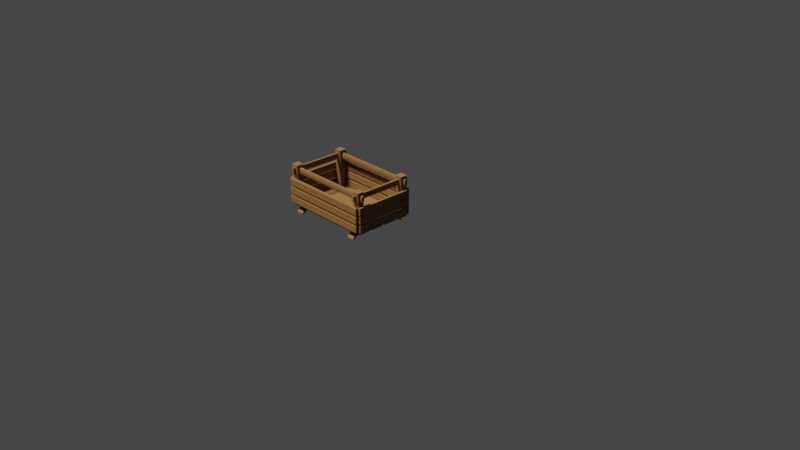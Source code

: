 # Source: crate_empty.blend  (saved by Blender 3.0.42; exported with 4.5.12 LTS)
import bpy
from mathutils import Matrix  # noqa: F401  (used for matrix-valued properties, if any)

bpy.ops.wm.read_factory_settings(use_empty=True)
scene = bpy.context.scene
scene.name = 'Scene'

# ---- collections
col_collection = bpy.data.collections.new('Collection'); scene.collection.children.link(col_collection)

# ---- materials (node trees are filled in below, after node groups)
mat_material_001 = bpy.data.materials.new('Material.001')
mat_material_001.use_transparent_shadow = False

# ---- material node trees
mat_material_001.use_nodes = True; mat_material_001.node_tree.nodes.clear()
_N = mat_material_001.node_tree.nodes; _L = mat_material_001.node_tree.links
n0 = _N.new('ShaderNodeBsdfPrincipled'); n0.name = 'Principled BSDF'; n0.location = (10, 300)
n0.distribution = 'GGX'
n0.subsurface_method = 'RANDOM_WALK_SKIN'
n0.inputs[0].default_value = (0.1574, 0.07274, 0.01913, 1.0)
n0.inputs[3].default_value = 1.45
n0.inputs[27].default_value = (0.0, 0.0, 0.0, 1.0)
n0.inputs[28].default_value = 1.0
n1 = _N.new('ShaderNodeOutputMaterial'); n1.name = 'Material Output'; n1.location = (300, 300)
_L.new(n0.outputs[0], n1.inputs[0])
n1.is_active_output = True

# ---- world
world_world = bpy.data.worlds.new('World'); scene.world = world_world
world_world.use_nodes = True; world_world.node_tree.nodes.clear()
_N = world_world.node_tree.nodes; _L = world_world.node_tree.links
n0 = _N.new('ShaderNodeOutputWorld'); n0.name = 'World Output'; n0.location = (300, 300)
n1 = _N.new('ShaderNodeBackground'); n1.name = 'Background'; n1.location = (10, 300)
n1.inputs[0].default_value = (0.05088, 0.05088, 0.05088, 1.0)
_L.new(n1.outputs[0], n0.inputs[0])
n0.is_active_output = True
world_world.color = (0.05088, 0.05088, 0.05088)
world_world.use_sun_shadow = False
world_world.sun_shadow_jitter_overblur = 0.0

# ---- cameras
cam_camera = bpy.data.cameras.new('Camera')
cam_camera.clip_end = 100.0
cam_camera.ortho_scale = 7.314

# ---- lights
light_light = bpy.data.lights.new('Light', 'SUN')
light_light.transmission_factor = 0.0
light_light.angle = 0.1993
light_light.energy = 7.0
light_light.shadow_soft_size = 0.1
light_light.shadow_cascade_max_distance = 1000.0

# ---- meshes
me_cube_019 = bpy.data.meshes.new('Cube.019')
me_cube_019.from_pydata([(-1.404, 1.0, 1.168), (-1.404, 1.0, 0.1438), (-2.396, -1.0, 0.1438), (-2.396, -1.0, 1.168), (-1.404, -1.0, 1.168), (-1.404, -1.0, 0.1438), (-2.396, 1.0, 1.168), (-2.396, 1.0, 0.1438), (-4.47e-08, 1.0, 1.311), (0.003689, 1.0, 1.29), (0.003689, 1.0, 0.02136), (1.49e-08, 1.0, 0.0), (0.003689, -1.0, 1.29), (1.49e-08, -1.0, 1.311), (-4.47e-08, -1.0, 0.0), (0.003689, -1.0, 0.02136), (-0.9883, 1.0, 1.29), (-0.4935, 1.0, 1.311), (-0.4935, 1.0, 0.0), (-0.9883, 1.0, 0.02136), (-0.4935, -1.0, 1.311), (-0.9883, -1.0, 1.29), (-0.9883, -1.0, 0.02136), (-0.4935, -1.0, 0.0), (-14.81, -20.87, -0.06), (-14.13, -20.98, -0.06), (-14.13, -20.98, 1.35), (-14.81, -20.87, 1.35), (-16.12, -20.98, -0.06), (-15.45, -20.87, -0.06), (-15.45, -20.87, 1.35), (-16.12, -20.98, 1.35), (-14.13, -21.52, -0.06), (-14.81, -21.62, -0.06), (-14.81, -21.62, 1.35), (-14.13, -21.52, 1.35), (-15.45, -21.62, -0.06), (-16.12, -21.52, -0.06), (-16.12, -21.52, 1.35), (-15.45, -21.62, 1.35), (-1.404, -18.5, 1.168), (-1.404, -18.5, 0.1438), (-2.396, -20.5, 0.1438), (-2.396, -20.5, 1.168), (-1.404, -20.5, 1.168), (-1.404, -20.5, 0.1438), (-2.396, -18.5, 1.168), (-2.396, -18.5, 0.1438), (-1.977e-06, -18.5, 1.311), (0.003687, -18.5, 1.29), (0.003687, -18.5, 0.02136), (-1.918e-06, -18.5, 7.773e-08), (0.003687, -20.5, 1.29), (-1.918e-06, -20.5, 1.311), (-1.977e-06, -20.5, 7.355e-08), (0.003687, -20.5, 0.02136), (-0.9883, -18.5, 1.29), (-0.4935, -18.5, 1.311), (-0.4935, -18.5, 7.773e-08), (-0.9883, -18.5, 0.02136), (-0.4935, -20.5, 1.311), (-0.9883, -20.5, 1.29), (-0.9883, -20.5, 0.02136), (-0.4935, -20.5, 7.355e-08), (-2.396, 2.75, 0.02791), (-2.488, 2.75, 2.615e-08), (-2.488, -22.25, 1.136e-07), (-2.396, -22.25, 0.02791), (-2.488, 2.75, 0.3), (-2.396, 2.75, 0.2721), (-2.396, -22.25, 0.2721), (-2.488, -22.25, 0.3), (-3.296, 2.75, 2.615e-08), (-3.388, 2.75, 0.02791), (-3.388, -22.25, 0.02791), (-3.296, -22.25, 1.136e-07), (-3.388, 2.75, 0.2721), (-3.296, 2.75, 0.3), (-3.296, -22.25, 0.3), (-3.388, -22.25, 0.2721), (-2.396, 2.75, 0.3579), (-2.488, 2.75, 0.33), (-2.488, -22.25, 0.33), (-2.396, -22.25, 0.3579), (-2.488, 2.75, 0.63), (-2.396, 2.75, 0.6021), (-2.396, -22.25, 0.6021), (-2.488, -22.25, 0.63), (-3.296, 2.75, 0.33), (-3.388, 2.75, 0.3579), (-3.388, -22.25, 0.3579), (-3.296, -22.25, 0.33), (-3.388, 2.75, 0.6021), (-3.296, 2.75, 0.63), (-3.296, -22.25, 0.63), (-3.388, -22.25, 0.6021), (-2.396, 2.75, 0.6879), (-2.488, 2.75, 0.66), (-2.488, -22.25, 0.66), (-2.396, -22.25, 0.6879), (-2.488, 2.75, 0.96), (-2.396, 2.75, 0.9321), (-2.396, -22.25, 0.9321), (-2.488, -22.25, 0.96), (-3.296, 2.75, 0.66), (-3.388, 2.75, 0.6879), (-3.388, -22.25, 0.6879), (-3.296, -22.25, 0.66), (-3.388, 2.75, 0.9321), (-3.296, 2.75, 0.96), (-3.296, -22.25, 0.96), (-3.388, -22.25, 0.9321), (-2.396, 2.75, 1.018), (-2.488, 2.75, 0.99), (-2.488, -22.25, 0.99), (-2.396, -22.25, 1.018), (-2.488, 2.75, 1.29), (-2.396, 2.75, 1.262), (-2.396, -22.25, 1.262), (-2.488, -22.25, 1.29), (-3.296, 2.75, 0.99), (-3.388, 2.75, 1.018), (-3.388, -22.25, 1.018), (-3.296, -22.25, 0.99), (-3.388, 2.75, 1.262), (-3.296, 2.75, 1.29), (-3.296, -22.25, 1.29), (-3.388, -22.25, 1.262), (-3.662, 3.5, -1.192e-07), (-3.388, 3.45, -1.192e-07), (-3.388, 3.45, 1.29), (-3.662, 3.5, 1.29), (-5.985, 3.45, -1.192e-07), (-5.711, 3.5, -1.192e-07), (-5.711, 3.5, 1.29), (-5.985, 3.45, 1.29), (-3.388, 2.8, -1.192e-07), (-3.662, 2.75, -1.192e-07), (-3.662, 2.75, 1.29), (-3.388, 2.8, 1.29), (-5.711, 2.75, -1.192e-07), (-5.985, 2.8, -1.192e-07), (-5.985, 2.8, 1.29), (-5.711, 2.75, 1.29), (-6.779, 3.5, -1.192e-07), (-6.504, 3.45, -1.192e-07), (-6.504, 3.45, 1.29), (-6.779, 3.5, 1.29), (-9.102, 3.45, -1.192e-07), (-8.827, 3.5, -1.192e-07), (-8.827, 3.5, 1.29), (-9.102, 3.45, 1.29), (-6.504, 2.8, -1.192e-07), (-6.779, 2.75, -1.192e-07), (-6.779, 2.75, 1.29), (-6.504, 2.8, 1.29), (-8.827, 2.75, -1.192e-07), (-9.102, 2.8, -1.192e-07), (-9.102, 2.8, 1.29), (-8.827, 2.75, 1.29), (-9.895, 3.5, -1.192e-07), (-9.621, 3.45, -1.192e-07), (-9.621, 3.45, 1.29), (-9.895, 3.5, 1.29), (-12.22, 3.45, -1.192e-07), (-11.94, 3.5, -1.192e-07), (-11.94, 3.5, 1.29), (-12.22, 3.45, 1.29), (-9.621, 2.8, -1.192e-07), (-9.895, 2.75, -1.192e-07), (-9.895, 2.75, 1.29), (-9.621, 2.8, 1.29), (-11.94, 2.75, -1.192e-07), (-12.22, 2.8, -1.192e-07), (-12.22, 2.8, 1.29), (-11.94, 2.75, 1.29), (-3.593, -22.25, 1.29), (-3.388, -22.25, 1.295), (-3.388, 2.75, 1.295), (-3.593, 2.75, 1.29), (-5.985, -22.25, 1.295), (-5.78, -22.25, 1.29), (-5.78, 2.75, 1.29), (-5.985, 2.75, 1.295), (-3.388, -22.25, 1.345), (-3.593, -22.25, 1.35), (-3.593, 2.75, 1.35), (-3.388, 2.75, 1.345), (-5.78, -22.25, 1.35), (-5.985, -22.25, 1.345), (-5.985, 2.75, 1.345), (-5.78, 2.75, 1.35), (-6.71, -22.25, 1.29), (-6.504, -22.25, 1.295), (-6.504, 2.75, 1.295), (-6.71, 2.75, 1.29), (-9.102, -22.25, 1.295), (-8.896, -22.25, 1.29), (-8.896, 2.75, 1.29), (-9.102, 2.75, 1.295), (-6.504, -22.25, 1.345), (-6.71, -22.25, 1.35), (-6.71, 2.75, 1.35), (-6.504, 2.75, 1.345), (-8.896, -22.25, 1.35), (-9.102, -22.25, 1.345), (-9.102, 2.75, 1.345), (-8.896, 2.75, 1.35), (-9.826, -22.25, 1.29), (-9.621, -22.25, 1.295), (-9.621, 2.75, 1.295), (-9.826, 2.75, 1.29), (-12.22, -22.25, 1.295), (-12.01, -22.25, 1.29), (-12.01, 2.75, 1.29), (-12.22, 2.75, 1.295), (-9.621, -22.25, 1.345), (-9.826, -22.25, 1.35), (-9.826, 2.75, 1.35), (-9.621, 2.75, 1.345), (-12.01, -22.25, 1.35), (-12.22, -22.25, 1.345), (-12.22, 2.75, 1.345), (-12.01, 2.75, 1.35), (-3.593, -22.25, -0.06), (-3.388, -22.25, -0.05526), (-3.388, 2.75, -0.05526), (-3.593, 2.75, -0.06), (-5.985, -22.25, -0.05526), (-5.78, -22.25, -0.06), (-5.78, 2.75, -0.06), (-5.985, 2.75, -0.05526), (-3.388, -22.25, -0.004739), (-3.593, -22.25, 1.155e-07), (-3.593, 2.75, -4.098e-08), (-3.388, 2.75, -0.004739), (-5.78, -22.25, 1.155e-07), (-5.985, -22.25, -0.004739), (-5.985, 2.75, -0.004739), (-5.78, 2.75, -4.098e-08), (-6.71, -22.25, -0.06), (-6.504, -22.25, -0.05526), (-6.504, 2.75, -0.05526), (-6.71, 2.75, -0.06), (-9.102, -22.25, -0.05526), (-8.896, -22.25, -0.06), (-8.896, 2.75, -0.06), (-9.102, 2.75, -0.05526), (-6.504, -22.25, -0.004739), (-6.71, -22.25, 1.155e-07), (-6.71, 2.75, -4.098e-08), (-6.504, 2.75, -0.004739), (-8.896, -22.25, 1.155e-07), (-9.102, -22.25, -0.004739), (-9.102, 2.75, -0.004739), (-8.896, 2.75, -4.098e-08), (-9.826, -22.25, -0.06), (-9.621, -22.25, -0.05526), (-9.621, 2.75, -0.05526), (-9.826, 2.75, -0.06), (-12.22, -22.25, -0.05526), (-12.01, -22.25, -0.06), (-12.01, 2.75, -0.06), (-12.22, 2.75, -0.05526), (-9.621, -22.25, -0.004739), (-9.826, -22.25, 1.155e-07), (-9.826, 2.75, -4.098e-08), (-9.621, 2.75, -0.004739), (-12.01, -22.25, 1.155e-07), (-12.22, -22.25, -0.004739), (-12.22, 2.75, -0.004739), (-12.01, 2.75, -4.098e-08), (-17.11, 2.75, 0.01877), (-17.11, 2.515, 5.96e-08), (-3.388, 2.515, 5.215e-08), (-3.388, 2.75, 0.01877), (-17.11, 2.515, 0.16), (-17.11, 2.75, 0.1412), (-3.388, 2.75, 0.1412), (-3.388, 2.515, 0.16), (-17.11, 0.9846, 6.706e-08), (-17.11, 0.75, 0.01877), (-3.388, 0.75, 0.01877), (-3.388, 0.9846, 5.96e-08), (-17.11, 0.75, 0.1412), (-17.11, 0.9846, 0.16), (-3.388, 0.9846, 0.16), (-3.388, 0.75, 0.1412), (-17.11, 2.75, 1.149), (-17.11, 2.515, 1.13), (-3.388, 2.515, 1.13), (-3.388, 2.75, 1.149), (-17.11, 2.515, 1.29), (-17.11, 2.75, 1.271), (-3.388, 2.75, 1.271), (-3.388, 2.515, 1.29), (-17.11, 0.9846, 1.13), (-17.11, 0.75, 1.149), (-3.388, 0.75, 1.149), (-3.388, 0.9846, 1.13), (-17.11, 0.75, 1.271), (-17.11, 0.9846, 1.29), (-3.388, 0.9846, 1.29), (-3.388, 0.75, 1.271), (-3.561, -22.25, 1.192e-07), (-3.388, -22.3, 1.192e-07), (-3.388, -22.3, 1.29), (-3.561, -22.25, 1.29), (-5.985, -22.3, 1.192e-07), (-5.812, -22.25, 1.192e-07), (-5.812, -22.25, 1.29), (-5.985, -22.3, 1.29), (-3.388, -22.95, 1.192e-07), (-3.561, -23.0, 1.192e-07), (-3.561, -23.0, 1.29), (-3.388, -22.95, 1.29), (-5.812, -23.0, 1.192e-07), (-5.985, -22.95, 1.192e-07), (-5.985, -22.95, 1.29), (-5.812, -23.0, 1.29), (-6.678, -22.25, 1.192e-07), (-6.504, -22.3, 1.192e-07), (-6.504, -22.3, 1.29), (-6.678, -22.25, 1.29), (-9.102, -22.3, 1.192e-07), (-8.928, -22.25, 1.192e-07), (-8.928, -22.25, 1.29), (-9.102, -22.3, 1.29), (-6.504, -22.95, 1.192e-07), (-6.678, -23.0, 1.192e-07), (-6.678, -23.0, 1.29), (-6.504, -22.95, 1.29), (-8.928, -23.0, 1.192e-07), (-9.102, -22.95, 1.192e-07), (-9.102, -22.95, 1.29), (-8.928, -23.0, 1.29), (-9.794, -22.25, 0.0), (-9.621, -22.3, 0.0), (-9.621, -22.3, 1.29), (-9.794, -22.25, 1.29), (-12.22, -22.3, 0.0), (-12.04, -22.25, 0.0), (-12.04, -22.25, 1.29), (-12.22, -22.3, 1.29), (-9.621, -22.95, 0.0), (-9.794, -23.0, 0.0), (-9.794, -23.0, 1.29), (-9.621, -22.95, 1.29), (-12.04, -23.0, 0.0), (-12.22, -22.95, 0.0), (-12.22, -22.95, 1.29), (-12.04, -23.0, 1.29), (-14.81, 2.125, -0.06), (-14.13, 2.023, -0.06), (-14.13, 2.023, 1.35), (-14.81, 2.125, 1.35), (-16.12, 2.023, -0.06), (-15.45, 2.125, -0.06), (-15.45, 2.125, 1.35), (-16.12, 2.023, 1.35), (-14.13, 1.477, -0.06), (-14.81, 1.375, -0.06), (-14.81, 1.375, 1.35), (-14.13, 1.477, 1.35), (-15.45, 1.375, -0.06), (-16.12, 1.477, -0.06), (-16.12, 1.477, 1.35), (-15.45, 1.375, 1.35), (-14.81, -23.0, 1.18), (-14.13, -23.0, 1.188), (-14.13, 3.5, 1.188), (-14.81, 3.5, 1.18), (-16.12, -23.0, 1.188), (-15.45, -23.0, 1.18), (-15.45, 3.5, 1.18), (-16.12, 3.5, 1.188), (-14.13, -23.0, 1.232), (-14.81, -23.0, 1.24), (-14.81, 3.5, 1.24), (-14.13, 3.5, 1.232), (-15.45, -23.0, 1.24), (-16.12, -23.0, 1.232), (-16.12, 3.5, 1.232), (-15.45, 3.5, 1.24), (-14.81, -23.0, 0.05), (-14.13, -23.0, 0.05813), (-14.13, 3.5, 0.05813), (-14.81, 3.5, 0.05), (-16.12, -23.0, 0.05813), (-15.45, -23.0, 0.05), (-15.45, 3.5, 0.05), (-16.12, 3.5, 0.05813), (-14.13, -23.0, 0.1019), (-14.81, -23.0, 0.11), (-14.81, 3.5, 0.11), (-14.13, 3.5, 0.1019), (-15.45, -23.0, 0.11), (-16.12, -23.0, 0.1019), (-16.12, 3.5, 0.1019), (-15.45, 3.5, 0.11), (-17.11, -20.25, 0.01877), (-17.11, -20.48, 1.416e-07), (-3.388, -20.48, 1.341e-07), (-3.388, -20.25, 0.01877), (-17.11, -20.48, 0.16), (-17.11, -20.25, 0.1412), (-3.388, -20.25, 0.1412), (-3.388, -20.48, 0.16), (-17.11, -22.02, 1.49e-07), (-17.11, -22.25, 0.01877), (-3.388, -22.25, 0.01877), (-3.388, -22.02, 1.416e-07), (-17.11, -22.25, 0.1412), (-17.11, -22.02, 0.16), (-3.388, -22.02, 0.16), (-3.388, -22.25, 0.1412), (-17.11, -20.25, 1.149), (-17.11, -20.48, 1.13), (-3.388, -20.48, 1.13), (-3.388, -20.25, 1.149), (-17.11, -20.48, 1.29), (-17.11, -20.25, 1.271), (-3.388, -20.25, 1.271), (-3.388, -20.48, 1.29), (-17.11, -22.02, 1.13), (-17.11, -22.25, 1.149), (-3.388, -22.25, 1.149), (-3.388, -22.02, 1.13), (-17.11, -22.25, 1.271), (-17.11, -22.02, 1.29), (-3.388, -22.02, 1.29), (-3.388, -22.25, 1.271)], [], [(6, 16, 17, 8, 9, 0), (14, 15, 5, 2, 22, 23), (22, 2, 7, 19), (4, 12, 13, 20, 21, 3), (8, 17, 20, 13), (18, 19, 7, 1, 10, 11), (10, 1, 5, 15), (7, 6, 0, 1), (18, 11, 14, 23), (1, 0, 4, 5), (2, 3, 6, 7), (3, 21, 16, 6), (5, 4, 3, 2), (18, 23, 22, 19), (8, 13, 12, 9), (20, 17, 16, 21), (14, 11, 10, 15), (0, 9, 12, 4), (34, 35, 26, 27, 30, 31, 38, 39), (39, 36, 33, 34), (31, 28, 37, 38), (24, 25, 32, 33, 36, 37, 28, 29), (27, 24, 29, 30), (24, 27, 26, 25), (38, 37, 36, 39), (28, 31, 30, 29), (32, 35, 34, 33), (35, 32, 25, 26), (46, 56, 57, 48, 49, 40), (54, 55, 45, 42, 62, 63), (62, 42, 47, 59), (44, 52, 53, 60, 61, 43), (48, 57, 60, 53), (58, 59, 47, 41, 50, 51), (50, 41, 45, 55), (47, 46, 40, 41), (58, 51, 54, 63), (41, 40, 44, 45), (42, 43, 46, 47), (43, 61, 56, 46), (45, 44, 43, 42), (58, 63, 62, 59), (48, 53, 52, 49), (60, 57, 56, 61), (54, 51, 50, 55), (40, 49, 52, 44), (74, 75, 66, 67, 70, 71, 78, 79), (79, 76, 73, 74), (71, 68, 77, 78), (64, 65, 72, 73, 76, 77, 68, 69), (67, 64, 69, 70), (64, 67, 66, 65), (78, 77, 76, 79), (68, 71, 70, 69), (72, 75, 74, 73), (75, 72, 65, 66), (90, 91, 82, 83, 86, 87, 94, 95), (95, 92, 89, 90), (87, 84, 93, 94), (80, 81, 88, 89, 92, 93, 84, 85), (83, 80, 85, 86), (80, 83, 82, 81), (94, 93, 92, 95), (84, 87, 86, 85), (88, 91, 90, 89), (91, 88, 81, 82), (106, 107, 98, 99, 102, 103, 110, 111), (111, 108, 105, 106), (103, 100, 109, 110), (96, 97, 104, 105, 108, 109, 100, 101), (99, 96, 101, 102), (96, 99, 98, 97), (110, 109, 108, 111), (100, 103, 102, 101), (104, 107, 106, 105), (107, 104, 97, 98), (122, 123, 114, 115, 118, 119, 126, 127), (127, 124, 121, 122), (119, 116, 125, 126), (112, 113, 120, 121, 124, 125, 116, 117), (115, 112, 117, 118), (112, 115, 114, 113), (126, 125, 124, 127), (116, 119, 118, 117), (120, 123, 122, 121), (123, 120, 113, 114), (138, 139, 130, 131, 134, 135, 142, 143), (143, 140, 137, 138), (135, 132, 141, 142), (128, 129, 136, 137, 140, 141, 132, 133), (131, 128, 133, 134), (128, 131, 130, 129), (142, 141, 140, 143), (132, 135, 134, 133), (136, 139, 138, 137), (139, 136, 129, 130), (154, 155, 146, 147, 150, 151, 158, 159), (159, 156, 153, 154), (151, 148, 157, 158), (144, 145, 152, 153, 156, 157, 148, 149), (147, 144, 149, 150), (144, 147, 146, 145), (158, 157, 156, 159), (148, 151, 150, 149), (152, 155, 154, 153), (155, 152, 145, 146), (170, 171, 162, 163, 166, 167, 174, 175), (175, 172, 169, 170), (167, 164, 173, 174), (160, 161, 168, 169, 172, 173, 164, 165), (163, 160, 165, 166), (160, 163, 162, 161), (174, 173, 172, 175), (164, 167, 166, 165), (168, 171, 170, 169), (171, 168, 161, 162), (186, 187, 178, 179, 182, 183, 190, 191), (191, 188, 185, 186), (183, 180, 189, 190), (176, 177, 184, 185, 188, 189, 180, 181), (179, 176, 181, 182), (176, 179, 178, 177), (190, 189, 188, 191), (180, 183, 182, 181), (184, 187, 186, 185), (187, 184, 177, 178), (202, 203, 194, 195, 198, 199, 206, 207), (207, 204, 201, 202), (199, 196, 205, 206), (192, 193, 200, 201, 204, 205, 196, 197), (195, 192, 197, 198), (192, 195, 194, 193), (206, 205, 204, 207), (196, 199, 198, 197), (200, 203, 202, 201), (203, 200, 193, 194), (218, 219, 210, 211, 214, 215, 222, 223), (223, 220, 217, 218), (215, 212, 221, 222), (208, 209, 216, 217, 220, 221, 212, 213), (211, 208, 213, 214), (208, 211, 210, 209), (222, 221, 220, 223), (212, 215, 214, 213), (216, 219, 218, 217), (219, 216, 209, 210), (234, 235, 226, 227, 230, 231, 238, 239), (239, 236, 233, 234), (231, 228, 237, 238), (224, 225, 232, 233, 236, 237, 228, 229), (227, 224, 229, 230), (224, 227, 226, 225), (238, 237, 236, 239), (228, 231, 230, 229), (232, 235, 234, 233), (235, 232, 225, 226), (250, 251, 242, 243, 246, 247, 254, 255), (255, 252, 249, 250), (247, 244, 253, 254), (240, 241, 248, 249, 252, 253, 244, 245), (243, 240, 245, 246), (240, 243, 242, 241), (254, 253, 252, 255), (244, 247, 246, 245), (248, 251, 250, 249), (251, 248, 241, 242), (266, 267, 258, 259, 262, 263, 270, 271), (271, 268, 265, 266), (263, 260, 269, 270), (256, 257, 264, 265, 268, 269, 260, 261), (259, 256, 261, 262), (256, 259, 258, 257), (270, 269, 268, 271), (260, 263, 262, 261), (264, 267, 266, 265), (267, 264, 257, 258), (282, 283, 274, 275, 278, 279, 286, 287), (287, 284, 281, 282), (279, 276, 285, 286), (272, 273, 280, 281, 284, 285, 276, 277), (275, 272, 277, 278), (272, 275, 274, 273), (286, 285, 284, 287), (276, 279, 278, 277), (280, 283, 282, 281), (283, 280, 273, 274), (298, 299, 290, 291, 294, 295, 302, 303), (303, 300, 297, 298), (295, 292, 301, 302), (288, 289, 296, 297, 300, 301, 292, 293), (291, 288, 293, 294), (288, 291, 290, 289), (302, 301, 300, 303), (292, 295, 294, 293), (296, 299, 298, 297), (299, 296, 289, 290), (314, 315, 306, 307, 310, 311, 318, 319), (319, 316, 313, 314), (311, 308, 317, 318), (304, 305, 312, 313, 316, 317, 308, 309), (307, 304, 309, 310), (304, 307, 306, 305), (318, 317, 316, 319), (308, 311, 310, 309), (312, 315, 314, 313), (315, 312, 305, 306), (330, 331, 322, 323, 326, 327, 334, 335), (335, 332, 329, 330), (327, 324, 333, 334), (320, 321, 328, 329, 332, 333, 324, 325), (323, 320, 325, 326), (320, 323, 322, 321), (334, 333, 332, 335), (324, 327, 326, 325), (328, 331, 330, 329), (331, 328, 321, 322), (346, 347, 338, 339, 342, 343, 350, 351), (351, 348, 345, 346), (343, 340, 349, 350), (336, 337, 344, 345, 348, 349, 340, 341), (339, 336, 341, 342), (336, 339, 338, 337), (350, 349, 348, 351), (340, 343, 342, 341), (344, 347, 346, 345), (347, 344, 337, 338), (362, 363, 354, 355, 358, 359, 366, 367), (367, 364, 361, 362), (359, 356, 365, 366), (352, 353, 360, 361, 364, 365, 356, 357), (355, 352, 357, 358), (352, 355, 354, 353), (366, 365, 364, 367), (356, 359, 358, 357), (360, 363, 362, 361), (363, 360, 353, 354), (378, 379, 370, 371, 374, 375, 382, 383), (383, 380, 377, 378), (375, 372, 381, 382), (368, 369, 376, 377, 380, 381, 372, 373), (371, 368, 373, 374), (368, 371, 370, 369), (382, 381, 380, 383), (372, 375, 374, 373), (376, 379, 378, 377), (379, 376, 369, 370), (394, 395, 386, 387, 390, 391, 398, 399), (399, 396, 393, 394), (391, 388, 397, 398), (384, 385, 392, 393, 396, 397, 388, 389), (387, 384, 389, 390), (384, 387, 386, 385), (398, 397, 396, 399), (388, 391, 390, 389), (392, 395, 394, 393), (395, 392, 385, 386), (410, 411, 402, 403, 406, 407, 414, 415), (415, 412, 409, 410), (407, 404, 413, 414), (400, 401, 408, 409, 412, 413, 404, 405), (403, 400, 405, 406), (400, 403, 402, 401), (414, 413, 412, 415), (404, 407, 406, 405), (408, 411, 410, 409), (411, 408, 401, 402), (426, 427, 418, 419, 422, 423, 430, 431), (431, 428, 425, 426), (423, 420, 429, 430), (416, 417, 424, 425, 428, 429, 420, 421), (419, 416, 421, 422), (416, 419, 418, 417), (430, 429, 428, 431), (420, 423, 422, 421), (424, 427, 426, 425), (427, 424, 417, 418)])
_uv = me_cube_019.uv_layers.new(name='UVMap')
_uv.uv.foreach_set('vector', [0.5417, 0.25, 0.6126, 0.25, 0.625, 0.3128, 0.625, 0.4372, 0.6126, 0.5, 0.5417, 0.5, 0.375, 0.8128, 0.3874, 0.75, 0.4583, 0.75, 0.4583, 1.0, 0.3874, 1.0, 0.375, 0.9372, 0.3874, 0.0, 0.4583, 0.0, 0.4583, 0.25, 0.3874, 0.25, 0.5417, 0.75, 0.6126, 0.75, 0.625, 0.8128, 0.625, 0.9372, 0.6126, 1.0, 0.5417, 1.0, 0.6878, 0.5, 0.8122, 0.5, 0.8122, 0.75, 0.6878, 0.75, 0.375, 0.3128, 0.3874, 0.25, 0.4583, 0.25, 0.4583, 0.5, 0.3874, 0.5, 0.375, 0.4372, 0.3874, 0.5, 0.4583, 0.5, 0.4583, 0.75, 0.3874, 0.75, 0.4583, 0.25, 0.5417, 0.25, 0.5417, 0.5, 0.4583, 0.5, 0.1878, 0.5, 0.3122, 0.5, 0.3122, 0.75, 0.1878, 0.75, 0.4583, 0.5, 0.5417, 0.5, 0.5417, 0.75, 0.4583, 0.75, 0.4583, 0.0, 0.5417, 0.0, 0.5417, 0.25, 0.4583, 0.25, 0.5417, 0.0, 0.6126, 0.0, 0.6126, 0.25, 0.5417, 0.25, 0.4583, 0.75, 0.5417, 0.75, 0.5417, 1.0, 0.4583, 1.0, 0.1878, 0.5, 0.1878, 0.75, 0.125, 0.75, 0.125, 0.5, 0.6878, 0.5, 0.6878, 0.75, 0.6126, 0.75, 0.6126, 0.5, 0.625, 0.0, 0.625, 0.25, 0.6126, 0.25, 0.6126, 0.0, 0.3122, 0.75, 0.3122, 0.5, 0.3874, 0.5, 0.3874, 0.75, 0.5417, 0.5, 0.6126, 0.5, 0.6126, 0.75, 0.5417, 0.75, 0.125, 0.5847, 0.1589, 0.5, 0.3411, 0.5, 0.375, 0.5847, 0.375, 0.6653, 0.3411, 0.75, 0.1589, 0.75, 0.125, 0.6653, 0.375, 0.08469, 0.625, 0.08469, 0.625, 0.1653, 0.375, 0.1653, 0.375, 0.7839, 0.625, 0.7839, 0.625, 0.9661, 0.375, 0.9661, 0.625, 0.5847, 0.6589, 0.5, 0.8411, 0.5, 0.875, 0.5847, 0.875, 0.6653, 0.8411, 0.75, 0.6589, 0.75, 0.625, 0.6653, 0.375, 0.5847, 0.625, 0.5847, 0.625, 0.6653, 0.375, 0.6653, 0.625, 0.5847, 0.375, 0.5847, 0.375, 0.4661, 0.625, 0.4661, 0.375, 0.0, 0.625, 0.0, 0.625, 0.08469, 0.375, 0.08469, 0.625, 0.7839, 0.375, 0.7839, 0.375, 0.6653, 0.625, 0.6653, 0.625, 0.2839, 0.375, 0.2839, 0.375, 0.1653, 0.625, 0.1653, 0.375, 0.2839, 0.625, 0.2839, 0.625, 0.4661, 0.375, 0.4661, 0.5417, 0.25, 0.6126, 0.25, 0.625, 0.3128, 0.625, 0.4372, 0.6126, 0.5, 0.5417, 0.5, 0.375, 0.8128, 0.3874, 0.75, 0.4583, 0.75, 0.4583, 1.0, 0.3874, 1.0, 0.375, 0.9372, 0.3874, 0.0, 0.4583, 0.0, 0.4583, 0.25, 0.3874, 0.25, 0.5417, 0.75, 0.6126, 0.75, 0.625, 0.8128, 0.625, 0.9372, 0.6126, 1.0, 0.5417, 1.0, 0.6878, 0.5, 0.8122, 0.5, 0.8122, 0.75, 0.6878, 0.75, 0.375, 0.3128, 0.3874, 0.25, 0.4583, 0.25, 0.4583, 0.5, 0.3874, 0.5, 0.375, 0.4372, 0.3874, 0.5, 0.4583, 0.5, 0.4583, 0.75, 0.3874, 0.75, 0.4583, 0.25, 0.5417, 0.25, 0.5417, 0.5, 0.4583, 0.5, 0.1878, 0.5, 0.3122, 0.5, 0.3122, 0.75, 0.1878, 0.75, 0.4583, 0.5, 0.5417, 0.5, 0.5417, 0.75, 0.4583, 0.75, 0.4583, 0.0, 0.5417, 0.0, 0.5417, 0.25, 0.4583, 0.25, 0.5417, 0.0, 0.6126, 0.0, 0.6126, 0.25, 0.5417, 0.25, 0.4583, 0.75, 0.5417, 0.75, 0.5417, 1.0, 0.4583, 1.0, 0.1878, 0.5, 0.1878, 0.75, 0.125, 0.75, 0.125, 0.5, 0.6878, 0.5, 0.6878, 0.75, 0.6126, 0.75, 0.6126, 0.5, 0.625, 0.0, 0.625, 0.25, 0.6126, 0.25, 0.6126, 0.0, 0.3122, 0.75, 0.3122, 0.5, 0.3874, 0.5, 0.3874, 0.75, 0.5417, 0.5, 0.6126, 0.5, 0.6126, 0.75, 0.5417, 0.75, 0.125, 0.5233, 0.1483, 0.5, 0.3517, 0.5, 0.375, 0.5233, 0.375, 0.7267, 0.3517, 0.75, 0.1483, 0.75, 0.125, 0.7267, 0.375, 0.02326, 0.625, 0.02326, 0.625, 0.2267, 0.375, 0.2267, 0.375, 0.7733, 0.625, 0.7733, 0.625, 0.9767, 0.375, 0.9767, 0.625, 0.5233, 0.6483, 0.5, 0.8517, 0.5, 0.875, 0.5233, 0.875, 0.7267, 0.8517, 0.75, 0.6483, 0.75, 0.625, 0.7267, 0.375, 0.5233, 0.625, 0.5233, 0.625, 0.7267, 0.375, 0.7267, 0.625, 0.5233, 0.375, 0.5233, 0.375, 0.4767, 0.625, 0.4767, 0.375, 0.0, 0.625, 0.0, 0.625, 0.02326, 0.375, 0.02326, 0.625, 0.7733, 0.375, 0.7733, 0.375, 0.7267, 0.625, 0.7267, 0.625, 0.2733, 0.375, 0.2733, 0.375, 0.2267, 0.625, 0.2267, 0.375, 0.2733, 0.625, 0.2733, 0.625, 0.4767, 0.375, 0.4767, 0.125, 0.5233, 0.1483, 0.5, 0.3517, 0.5, 0.375, 0.5233, 0.375, 0.7267, 0.3517, 0.75, 0.1483, 0.75, 0.125, 0.7267, 0.375, 0.02326, 0.625, 0.02326, 0.625, 0.2267, 0.375, 0.2267, 0.375, 0.7733, 0.625, 0.7733, 0.625, 0.9767, 0.375, 0.9767, 0.625, 0.5233, 0.6483, 0.5, 0.8517, 0.5, 0.875, 0.5233, 0.875, 0.7267, 0.8517, 0.75, 0.6483, 0.75, 0.625, 0.7267, 0.375, 0.5233, 0.625, 0.5233, 0.625, 0.7267, 0.375, 0.7267, 0.625, 0.5233, 0.375, 0.5233, 0.375, 0.4767, 0.625, 0.4767, 0.375, 0.0, 0.625, 0.0, 0.625, 0.02326, 0.375, 0.02326, 0.625, 0.7733, 0.375, 0.7733, 0.375, 0.7267, 0.625, 0.7267, 0.625, 0.2733, 0.375, 0.2733, 0.375, 0.2267, 0.625, 0.2267, 0.375, 0.2733, 0.625, 0.2733, 0.625, 0.4767, 0.375, 0.4767, 0.125, 0.5233, 0.1483, 0.5, 0.3517, 0.5, 0.375, 0.5233, 0.375, 0.7267, 0.3517, 0.75, 0.1483, 0.75, 0.125, 0.7267, 0.375, 0.02326, 0.625, 0.02326, 0.625, 0.2267, 0.375, 0.2267, 0.375, 0.7733, 0.625, 0.7733, 0.625, 0.9767, 0.375, 0.9767, 0.625, 0.5233, 0.6483, 0.5, 0.8517, 0.5, 0.875, 0.5233, 0.875, 0.7267, 0.8517, 0.75, 0.6483, 0.75, 0.625, 0.7267, 0.375, 0.5233, 0.625, 0.5233, 0.625, 0.7267, 0.375, 0.7267, 0.625, 0.5233, 0.375, 0.5233, 0.375, 0.4767, 0.625, 0.4767, 0.375, 0.0, 0.625, 0.0, 0.625, 0.02326, 0.375, 0.02326, 0.625, 0.7733, 0.375, 0.7733, 0.375, 0.7267, 0.625, 0.7267, 0.625, 0.2733, 0.375, 0.2733, 0.375, 0.2267, 0.625, 0.2267, 0.375, 0.2733, 0.625, 0.2733, 0.625, 0.4767, 0.375, 0.4767, 0.125, 0.5233, 0.1483, 0.5, 0.3517, 0.5, 0.375, 0.5233, 0.375, 0.7267, 0.3517, 0.75, 0.1483, 0.75, 0.125, 0.7267, 0.375, 0.02326, 0.625, 0.02326, 0.625, 0.2267, 0.375, 0.2267, 0.375, 0.7733, 0.625, 0.7733, 0.625, 0.9767, 0.375, 0.9767, 0.625, 0.5233, 0.6483, 0.5, 0.8517, 0.5, 0.875, 0.5233, 0.875, 0.7267, 0.8517, 0.75, 0.6483, 0.75, 0.625, 0.7267, 0.375, 0.5233, 0.625, 0.5233, 0.625, 0.7267, 0.375, 0.7267, 0.625, 0.5233, 0.375, 0.5233, 0.375, 0.4767, 0.625, 0.4767, 0.375, 0.0, 0.625, 0.0, 0.625, 0.02326, 0.375, 0.02326, 0.625, 0.7733, 0.375, 0.7733, 0.375, 0.7267, 0.625, 0.7267, 0.625, 0.2733, 0.375, 0.2733, 0.375, 0.2267, 0.625, 0.2267, 0.375, 0.2733, 0.625, 0.2733, 0.625, 0.4767, 0.375, 0.4767, 0.125, 0.5264, 0.1417, 0.5, 0.3583, 0.5, 0.375, 0.5264, 0.375, 0.7236, 0.3583, 0.75, 0.1417, 0.75, 0.125, 0.7236, 0.375, 0.02642, 0.625, 0.02642, 0.625, 0.2236, 0.375, 0.2236, 0.375, 0.7667, 0.625, 0.7667, 0.625, 0.9833, 0.375, 0.9833, 0.625, 0.5264, 0.6417, 0.5, 0.8583, 0.5, 0.875, 0.5264, 0.875, 0.7236, 0.8583, 0.75, 0.6417, 0.75, 0.625, 0.7236, 0.375, 0.5264, 0.625, 0.5264, 0.625, 0.7236, 0.375, 0.7236, 0.625, 0.5264, 0.375, 0.5264, 0.375, 0.4833, 0.625, 0.4833, 0.375, 0.0, 0.625, 0.0, 0.625, 0.02642, 0.375, 0.02642, 0.625, 0.7667, 0.375, 0.7667, 0.375, 0.7236, 0.625, 0.7236, 0.625, 0.2667, 0.375, 0.2667, 0.375, 0.2236, 0.625, 0.2236, 0.375, 0.2667, 0.625, 0.2667, 0.625, 0.4833, 0.375, 0.4833, 0.125, 0.5264, 0.1417, 0.5, 0.3583, 0.5, 0.375, 0.5264, 0.375, 0.7236, 0.3583, 0.75, 0.1417, 0.75, 0.125, 0.7236, 0.375, 0.02642, 0.625, 0.02642, 0.625, 0.2236, 0.375, 0.2236, 0.375, 0.7667, 0.625, 0.7667, 0.625, 0.9833, 0.375, 0.9833, 0.625, 0.5264, 0.6417, 0.5, 0.8583, 0.5, 0.875, 0.5264, 0.875, 0.7236, 0.8583, 0.75, 0.6417, 0.75, 0.625, 0.7236, 0.375, 0.5264, 0.625, 0.5264, 0.625, 0.7236, 0.375, 0.7236, 0.625, 0.5264, 0.375, 0.5264, 0.375, 0.4833, 0.625, 0.4833, 0.375, 0.0, 0.625, 0.0, 0.625, 0.02642, 0.375, 0.02642, 0.625, 0.7667, 0.375, 0.7667, 0.375, 0.7236, 0.625, 0.7236, 0.625, 0.2667, 0.375, 0.2667, 0.375, 0.2236, 0.625, 0.2236, 0.375, 0.2667, 0.625, 0.2667, 0.625, 0.4833, 0.375, 0.4833, 0.125, 0.5264, 0.1417, 0.5, 0.3583, 0.5, 0.375, 0.5264, 0.375, 0.7236, 0.3583, 0.75, 0.1417, 0.75, 0.125, 0.7236, 0.375, 0.02642, 0.625, 0.02642, 0.625, 0.2236, 0.375, 0.2236, 0.375, 0.7667, 0.625, 0.7667, 0.625, 0.9833, 0.375, 0.9833, 0.625, 0.5264, 0.6417, 0.5, 0.8583, 0.5, 0.875, 0.5264, 0.875, 0.7236, 0.8583, 0.75, 0.6417, 0.75, 0.625, 0.7236, 0.375, 0.5264, 0.625, 0.5264, 0.625, 0.7236, 0.375, 0.7236, 0.625, 0.5264, 0.375, 0.5264, 0.375, 0.4833, 0.625, 0.4833, 0.375, 0.0, 0.625, 0.0, 0.625, 0.02642, 0.375, 0.02642, 0.625, 0.7667, 0.375, 0.7667, 0.375, 0.7236, 0.625, 0.7236, 0.625, 0.2667, 0.375, 0.2667, 0.375, 0.2236, 0.625, 0.2236, 0.375, 0.2667, 0.625, 0.2667, 0.625, 0.4833, 0.375, 0.4833, 0.125, 0.5197, 0.1447, 0.5, 0.3553, 0.5, 0.375, 0.5197, 0.375, 0.7303, 0.3553, 0.75, 0.1447, 0.75, 0.125, 0.7303, 0.375, 0.01975, 0.625, 0.01975, 0.625, 0.2303, 0.375, 0.2303, 0.375, 0.7697, 0.625, 0.7697, 0.625, 0.9803, 0.375, 0.9803, 0.625, 0.5197, 0.6447, 0.5, 0.8553, 0.5, 0.875, 0.5197, 0.875, 0.7303, 0.8553, 0.75, 0.6447, 0.75, 0.625, 0.7303, 0.375, 0.5197, 0.625, 0.5197, 0.625, 0.7303, 0.375, 0.7303, 0.625, 0.5197, 0.375, 0.5197, 0.375, 0.4803, 0.625, 0.4803, 0.375, 0.0, 0.625, 0.0, 0.625, 0.01975, 0.375, 0.01975, 0.625, 0.7697, 0.375, 0.7697, 0.375, 0.7303, 0.625, 0.7303, 0.625, 0.2697, 0.375, 0.2697, 0.375, 0.2303, 0.625, 0.2303, 0.375, 0.2697, 0.625, 0.2697, 0.625, 0.4803, 0.375, 0.4803, 0.125, 0.5197, 0.1447, 0.5, 0.3553, 0.5, 0.375, 0.5197, 0.375, 0.7303, 0.3553, 0.75, 0.1447, 0.75, 0.125, 0.7303, 0.375, 0.01975, 0.625, 0.01975, 0.625, 0.2303, 0.375, 0.2303, 0.375, 0.7697, 0.625, 0.7697, 0.625, 0.9803, 0.375, 0.9803, 0.625, 0.5197, 0.6447, 0.5, 0.8553, 0.5, 0.875, 0.5197, 0.875, 0.7303, 0.8553, 0.75, 0.6447, 0.75, 0.625, 0.7303, 0.375, 0.5197, 0.625, 0.5197, 0.625, 0.7303, 0.375, 0.7303, 0.625, 0.5197, 0.375, 0.5197, 0.375, 0.4803, 0.625, 0.4803, 0.375, 0.0, 0.625, 0.0, 0.625, 0.01975, 0.375, 0.01975, 0.625, 0.7697, 0.375, 0.7697, 0.375, 0.7303, 0.625, 0.7303, 0.625, 0.2697, 0.375, 0.2697, 0.375, 0.2303, 0.625, 0.2303, 0.375, 0.2697, 0.625, 0.2697, 0.625, 0.4803, 0.375, 0.4803, 0.125, 0.5197, 0.1447, 0.5, 0.3553, 0.5, 0.375, 0.5197, 0.375, 0.7303, 0.3553, 0.75, 0.1447, 0.75, 0.125, 0.7303, 0.375, 0.01975, 0.625, 0.01975, 0.625, 0.2303, 0.375, 0.2303, 0.375, 0.7697, 0.625, 0.7697, 0.625, 0.9803, 0.375, 0.9803, 0.625, 0.5197, 0.6447, 0.5, 0.8553, 0.5, 0.875, 0.5197, 0.875, 0.7303, 0.8553, 0.75, 0.6447, 0.75, 0.625, 0.7303, 0.375, 0.5197, 0.625, 0.5197, 0.625, 0.7303, 0.375, 0.7303, 0.625, 0.5197, 0.375, 0.5197, 0.375, 0.4803, 0.625, 0.4803, 0.375, 0.0, 0.625, 0.0, 0.625, 0.01975, 0.375, 0.01975, 0.625, 0.7697, 0.375, 0.7697, 0.375, 0.7303, 0.625, 0.7303, 0.625, 0.2697, 0.375, 0.2697, 0.375, 0.2303, 0.625, 0.2303, 0.375, 0.2697, 0.625, 0.2697, 0.625, 0.4803, 0.375, 0.4803, 0.125, 0.5197, 0.1447, 0.5, 0.3553, 0.5, 0.375, 0.5197, 0.375, 0.7303, 0.3553, 0.75, 0.1447, 0.75, 0.125, 0.7303, 0.375, 0.01975, 0.625, 0.01975, 0.625, 0.2303, 0.375, 0.2303, 0.375, 0.7697, 0.625, 0.7697, 0.625, 0.9803, 0.375, 0.9803, 0.625, 0.5197, 0.6447, 0.5, 0.8553, 0.5, 0.875, 0.5197, 0.875, 0.7303, 0.8553, 0.75, 0.6447, 0.75, 0.625, 0.7303, 0.375, 0.5197, 0.625, 0.5197, 0.625, 0.7303, 0.375, 0.7303, 0.625, 0.5197, 0.375, 0.5197, 0.375, 0.4803, 0.625, 0.4803, 0.375, 0.0, 0.625, 0.0, 0.625, 0.01975, 0.375, 0.01975, 0.625, 0.7697, 0.375, 0.7697, 0.375, 0.7303, 0.625, 0.7303, 0.625, 0.2697, 0.375, 0.2697, 0.375, 0.2303, 0.625, 0.2303, 0.375, 0.2697, 0.625, 0.2697, 0.625, 0.4803, 0.375, 0.4803, 0.125, 0.5197, 0.1447, 0.5, 0.3553, 0.5, 0.375, 0.5197, 0.375, 0.7303, 0.3553, 0.75, 0.1447, 0.75, 0.125, 0.7303, 0.375, 0.01975, 0.625, 0.01975, 0.625, 0.2303, 0.375, 0.2303, 0.375, 0.7697, 0.625, 0.7697, 0.625, 0.9803, 0.375, 0.9803, 0.625, 0.5197, 0.6447, 0.5, 0.8553, 0.5, 0.875, 0.5197, 0.875, 0.7303, 0.8553, 0.75, 0.6447, 0.75, 0.625, 0.7303, 0.375, 0.5197, 0.625, 0.5197, 0.625, 0.7303, 0.375, 0.7303, 0.625, 0.5197, 0.375, 0.5197, 0.375, 0.4803, 0.625, 0.4803, 0.375, 0.0, 0.625, 0.0, 0.625, 0.01975, 0.375, 0.01975, 0.625, 0.7697, 0.375, 0.7697, 0.375, 0.7303, 0.625, 0.7303, 0.625, 0.2697, 0.375, 0.2697, 0.375, 0.2303, 0.625, 0.2303, 0.375, 0.2697, 0.625, 0.2697, 0.625, 0.4803, 0.375, 0.4803, 0.125, 0.5197, 0.1447, 0.5, 0.3553, 0.5, 0.375, 0.5197, 0.375, 0.7303, 0.3553, 0.75, 0.1447, 0.75, 0.125, 0.7303, 0.375, 0.01975, 0.625, 0.01975, 0.625, 0.2303, 0.375, 0.2303, 0.375, 0.7697, 0.625, 0.7697, 0.625, 0.9803, 0.375, 0.9803, 0.625, 0.5197, 0.6447, 0.5, 0.8553, 0.5, 0.875, 0.5197, 0.875, 0.7303, 0.8553, 0.75, 0.6447, 0.75, 0.625, 0.7303, 0.375, 0.5197, 0.625, 0.5197, 0.625, 0.7303, 0.375, 0.7303, 0.625, 0.5197, 0.375, 0.5197, 0.375, 0.4803, 0.625, 0.4803, 0.375, 0.0, 0.625, 0.0, 0.625, 0.01975, 0.375, 0.01975, 0.625, 0.7697, 0.375, 0.7697, 0.375, 0.7303, 0.625, 0.7303, 0.625, 0.2697, 0.375, 0.2697, 0.375, 0.2303, 0.625, 0.2303, 0.375, 0.2697, 0.625, 0.2697, 0.625, 0.4803, 0.375, 0.4803, 0.125, 0.5293, 0.1543, 0.5, 0.3457, 0.5, 0.375, 0.5293, 0.375, 0.7207, 0.3457, 0.75, 0.1543, 0.75, 0.125, 0.7207, 0.375, 0.02932, 0.625, 0.02932, 0.625, 0.2207, 0.375, 0.2207, 0.375, 0.7793, 0.625, 0.7793, 0.625, 0.9707, 0.375, 0.9707, 0.625, 0.5293, 0.6543, 0.5, 0.8457, 0.5, 0.875, 0.5293, 0.875, 0.7207, 0.8457, 0.75, 0.6543, 0.75, 0.625, 0.7207, 0.375, 0.5293, 0.625, 0.5293, 0.625, 0.7207, 0.375, 0.7207, 0.625, 0.5293, 0.375, 0.5293, 0.375, 0.4707, 0.625, 0.4707, 0.375, 0.0, 0.625, 0.0, 0.625, 0.02932, 0.375, 0.02932, 0.625, 0.7793, 0.375, 0.7793, 0.375, 0.7207, 0.625, 0.7207, 0.625, 0.2793, 0.375, 0.2793, 0.375, 0.2207, 0.625, 0.2207, 0.375, 0.2793, 0.625, 0.2793, 0.625, 0.4707, 0.375, 0.4707, 0.125, 0.5293, 0.1543, 0.5, 0.3457, 0.5, 0.375, 0.5293, 0.375, 0.7207, 0.3457, 0.75, 0.1543, 0.75, 0.125, 0.7207, 0.375, 0.02932, 0.625, 0.02932, 0.625, 0.2207, 0.375, 0.2207, 0.375, 0.7793, 0.625, 0.7793, 0.625, 0.9707, 0.375, 0.9707, 0.625, 0.5293, 0.6543, 0.5, 0.8457, 0.5, 0.875, 0.5293, 0.875, 0.7207, 0.8457, 0.75, 0.6543, 0.75, 0.625, 0.7207, 0.375, 0.5293, 0.625, 0.5293, 0.625, 0.7207, 0.375, 0.7207, 0.625, 0.5293, 0.375, 0.5293, 0.375, 0.4707, 0.625, 0.4707, 0.375, 0.0, 0.625, 0.0, 0.625, 0.02932, 0.375, 0.02932, 0.625, 0.7793, 0.375, 0.7793, 0.375, 0.7207, 0.625, 0.7207, 0.625, 0.2793, 0.375, 0.2793, 0.375, 0.2207, 0.625, 0.2207, 0.375, 0.2793, 0.625, 0.2793, 0.625, 0.4707, 0.375, 0.4707, 0.125, 0.5167, 0.1417, 0.5, 0.3583, 0.5, 0.375, 0.5167, 0.375, 0.7333, 0.3583, 0.75, 0.1417, 0.75, 0.125, 0.7333, 0.375, 0.01669, 0.625, 0.01669, 0.625, 0.2333, 0.375, 0.2333, 0.375, 0.7667, 0.625, 0.7667, 0.625, 0.9833, 0.375, 0.9833, 0.625, 0.5167, 0.6417, 0.5, 0.8583, 0.5, 0.875, 0.5167, 0.875, 0.7333, 0.8583, 0.75, 0.6417, 0.75, 0.625, 0.7333, 0.375, 0.5167, 0.625, 0.5167, 0.625, 0.7333, 0.375, 0.7333, 0.625, 0.5167, 0.375, 0.5167, 0.375, 0.4833, 0.625, 0.4833, 0.375, 0.0, 0.625, 0.0, 0.625, 0.01669, 0.375, 0.01669, 0.625, 0.7667, 0.375, 0.7667, 0.375, 0.7333, 0.625, 0.7333, 0.625, 0.2667, 0.375, 0.2667, 0.375, 0.2333, 0.625, 0.2333, 0.375, 0.2667, 0.625, 0.2667, 0.625, 0.4833, 0.375, 0.4833, 0.125, 0.5167, 0.1417, 0.5, 0.3583, 0.5, 0.375, 0.5167, 0.375, 0.7333, 0.3583, 0.75, 0.1417, 0.75, 0.125, 0.7333, 0.375, 0.01669, 0.625, 0.01669, 0.625, 0.2333, 0.375, 0.2333, 0.375, 0.7667, 0.625, 0.7667, 0.625, 0.9833, 0.375, 0.9833, 0.625, 0.5167, 0.6417, 0.5, 0.8583, 0.5, 0.875, 0.5167, 0.875, 0.7333, 0.8583, 0.75, 0.6417, 0.75, 0.625, 0.7333, 0.375, 0.5167, 0.625, 0.5167, 0.625, 0.7333, 0.375, 0.7333, 0.625, 0.5167, 0.375, 0.5167, 0.375, 0.4833, 0.625, 0.4833, 0.375, 0.0, 0.625, 0.0, 0.625, 0.01669, 0.375, 0.01669, 0.625, 0.7667, 0.375, 0.7667, 0.375, 0.7333, 0.625, 0.7333, 0.625, 0.2667, 0.375, 0.2667, 0.375, 0.2333, 0.625, 0.2333, 0.375, 0.2667, 0.625, 0.2667, 0.625, 0.4833, 0.375, 0.4833, 0.125, 0.5167, 0.1417, 0.5, 0.3583, 0.5, 0.375, 0.5167, 0.375, 0.7333, 0.3583, 0.75, 0.1417, 0.75, 0.125, 0.7333, 0.375, 0.01669, 0.625, 0.01669, 0.625, 0.2333, 0.375, 0.2333, 0.375, 0.7667, 0.625, 0.7667, 0.625, 0.9833, 0.375, 0.9833, 0.625, 0.5167, 0.6417, 0.5, 0.8583, 0.5, 0.875, 0.5167, 0.875, 0.7333, 0.8583, 0.75, 0.6417, 0.75, 0.625, 0.7333, 0.375, 0.5167, 0.625, 0.5167, 0.625, 0.7333, 0.375, 0.7333, 0.625, 0.5167, 0.375, 0.5167, 0.375, 0.4833, 0.625, 0.4833, 0.375, 0.0, 0.625, 0.0, 0.625, 0.01669, 0.375, 0.01669, 0.625, 0.7667, 0.375, 0.7667, 0.375, 0.7333, 0.625, 0.7333, 0.625, 0.2667, 0.375, 0.2667, 0.375, 0.2333, 0.625, 0.2333, 0.375, 0.2667, 0.625, 0.2667, 0.625, 0.4833, 0.375, 0.4833, 0.125, 0.5847, 0.1589, 0.5, 0.3411, 0.5, 0.375, 0.5847, 0.375, 0.6653, 0.3411, 0.75, 0.1589, 0.75, 0.125, 0.6653, 0.375, 0.08469, 0.625, 0.08469, 0.625, 0.1653, 0.375, 0.1653, 0.375, 0.7839, 0.625, 0.7839, 0.625, 0.9661, 0.375, 0.9661, 0.625, 0.5847, 0.6589, 0.5, 0.8411, 0.5, 0.875, 0.5847, 0.875, 0.6653, 0.8411, 0.75, 0.6589, 0.75, 0.625, 0.6653, 0.375, 0.5847, 0.625, 0.5847, 0.625, 0.6653, 0.375, 0.6653, 0.625, 0.5847, 0.375, 0.5847, 0.375, 0.4661, 0.625, 0.4661, 0.375, 0.0, 0.625, 0.0, 0.625, 0.08469, 0.375, 0.08469, 0.625, 0.7839, 0.375, 0.7839, 0.375, 0.6653, 0.625, 0.6653, 0.625, 0.2839, 0.375, 0.2839, 0.375, 0.1653, 0.625, 0.1653, 0.375, 0.2839, 0.625, 0.2839, 0.625, 0.4661, 0.375, 0.4661, 0.125, 0.5847, 0.1589, 0.5, 0.3411, 0.5, 0.375, 0.5847, 0.375, 0.6653, 0.3411, 0.75, 0.1589, 0.75, 0.125, 0.6653, 0.375, 0.08469, 0.625, 0.08469, 0.625, 0.1653, 0.375, 0.1653, 0.375, 0.7839, 0.625, 0.7839, 0.625, 0.9661, 0.375, 0.9661, 0.625, 0.5847, 0.6589, 0.5, 0.8411, 0.5, 0.875, 0.5847, 0.875, 0.6653, 0.8411, 0.75, 0.6589, 0.75, 0.625, 0.6653, 0.375, 0.5847, 0.625, 0.5847, 0.625, 0.6653, 0.375, 0.6653, 0.625, 0.5847, 0.375, 0.5847, 0.375, 0.4661, 0.625, 0.4661, 0.375, 0.0, 0.625, 0.0, 0.625, 0.08469, 0.375, 0.08469, 0.625, 0.7839, 0.375, 0.7839, 0.375, 0.6653, 0.625, 0.6653, 0.625, 0.2839, 0.375, 0.2839, 0.375, 0.1653, 0.625, 0.1653, 0.375, 0.2839, 0.625, 0.2839, 0.625, 0.4661, 0.375, 0.4661, 0.125, 0.5847, 0.1589, 0.5, 0.3411, 0.5, 0.375, 0.5847, 0.375, 0.6653, 0.3411, 0.75, 0.1589, 0.75, 0.125, 0.6653, 0.375, 0.08469, 0.625, 0.08469, 0.625, 0.1653, 0.375, 0.1653, 0.375, 0.7839, 0.625, 0.7839, 0.625, 0.9661, 0.375, 0.9661, 0.625, 0.5847, 0.6589, 0.5, 0.8411, 0.5, 0.875, 0.5847, 0.875, 0.6653, 0.8411, 0.75, 0.6589, 0.75, 0.625, 0.6653, 0.375, 0.5847, 0.625, 0.5847, 0.625, 0.6653, 0.375, 0.6653, 0.625, 0.5847, 0.375, 0.5847, 0.375, 0.4661, 0.625, 0.4661, 0.375, 0.0, 0.625, 0.0, 0.625, 0.08469, 0.375, 0.08469, 0.625, 0.7839, 0.375, 0.7839, 0.375, 0.6653, 0.625, 0.6653, 0.625, 0.2839, 0.375, 0.2839, 0.375, 0.1653, 0.625, 0.1653, 0.375, 0.2839, 0.625, 0.2839, 0.625, 0.4661, 0.375, 0.4661, 0.125, 0.5293, 0.1543, 0.5, 0.3457, 0.5, 0.375, 0.5293, 0.375, 0.7207, 0.3457, 0.75, 0.1543, 0.75, 0.125, 0.7207, 0.375, 0.02932, 0.625, 0.02932, 0.625, 0.2207, 0.375, 0.2207, 0.375, 0.7793, 0.625, 0.7793, 0.625, 0.9707, 0.375, 0.9707, 0.625, 0.5293, 0.6543, 0.5, 0.8457, 0.5, 0.875, 0.5293, 0.875, 0.7207, 0.8457, 0.75, 0.6543, 0.75, 0.625, 0.7207, 0.375, 0.5293, 0.625, 0.5293, 0.625, 0.7207, 0.375, 0.7207, 0.625, 0.5293, 0.375, 0.5293, 0.375, 0.4707, 0.625, 0.4707, 0.375, 0.0, 0.625, 0.0, 0.625, 0.02932, 0.375, 0.02932, 0.625, 0.7793, 0.375, 0.7793, 0.375, 0.7207, 0.625, 0.7207, 0.625, 0.2793, 0.375, 0.2793, 0.375, 0.2207, 0.625, 0.2207, 0.375, 0.2793, 0.625, 0.2793, 0.625, 0.4707, 0.375, 0.4707, 0.125, 0.5293, 0.1543, 0.5, 0.3457, 0.5, 0.375, 0.5293, 0.375, 0.7207, 0.3457, 0.75, 0.1543, 0.75, 0.125, 0.7207, 0.375, 0.02932, 0.625, 0.02932, 0.625, 0.2207, 0.375, 0.2207, 0.375, 0.7793, 0.625, 0.7793, 0.625, 0.9707, 0.375, 0.9707, 0.625, 0.5293, 0.6543, 0.5, 0.8457, 0.5, 0.875, 0.5293, 0.875, 0.7207, 0.8457, 0.75, 0.6543, 0.75, 0.625, 0.7207, 0.375, 0.5293, 0.625, 0.5293, 0.625, 0.7207, 0.375, 0.7207, 0.625, 0.5293, 0.375, 0.5293, 0.375, 0.4707, 0.625, 0.4707, 0.375, 0.0, 0.625, 0.0, 0.625, 0.02932, 0.375, 0.02932, 0.625, 0.7793, 0.375, 0.7793, 0.375, 0.7207, 0.625, 0.7207, 0.625, 0.2793, 0.375, 0.2793, 0.375, 0.2207, 0.625, 0.2207, 0.375, 0.2793, 0.625, 0.2793, 0.625, 0.4707, 0.375, 0.4707])
me_cube_019.materials.append(mat_material_001)
me_cube_019.use_remesh_preserve_volume = False
me_cube_019.use_remesh_preserve_attributes = False
me_cube_019.use_mirror_vertex_groups = False
me_cube_019.update()

# ---- objects
ob_light = bpy.data.objects.new('Light', light_light)
ob_camera = bpy.data.objects.new('Camera', cam_camera)
ob_cube_006 = bpy.data.objects.new('Cube.006', me_cube_019)

# ---- transforms, parenting, visibility, modifiers, constraints
ob_light.location = (-16.28, -4.064, 4.818)
ob_light.rotation_euler = (-0.4379, -0.1977, 2.273)
ob_light.lock_rotations_4d = False
ob_light.empty_display_type = 'ARROWS'
ob_light.color = (0.0, 0.0, 0.0, 0.0)
ob_light.lineart.crease_threshold = 0.0
ob_camera.location = (7.359, -6.926, 4.958)
ob_camera.rotation_euler = (1.109, 0.0, 0.8149)
ob_camera.lock_rotations_4d = False
ob_camera.empty_display_type = 'ARROWS'
ob_camera.color = (0.0, 0.0, 0.0, 0.0)
ob_camera.display_type = 'WIRE'
ob_camera.lineart.crease_threshold = 0.0
ob_cube_006.location = (0.0, 0.0, 0.0)
ob_cube_006.rotation_euler = (1.571, 1.571, 0.0)
ob_cube_006.scale = (0.03024, 0.04, 0.5)
ob_cube_006.lock_rotations_4d = False
ob_cube_006.empty_display_type = 'ARROWS'
ob_cube_006.lineart.crease_threshold = 0.0

# ---- collection membership
col_collection.objects.link(ob_light)
col_collection.objects.link(ob_camera)
col_collection.objects.link(ob_cube_006)

# ---- scene / render settings (as saved in the file)
scene.camera = ob_camera
scene.frame_start = 1; scene.frame_end = 250; scene.frame_set(1)
scene.render.engine = 'BLENDER_EEVEE_NEXT'
scene.cycles.sampling_pattern = 'TABULATED_SOBOL'
scene.cycles.use_light_tree = False
scene.view_settings.view_transform = 'Filmic'
bpy.context.view_layer.update()
